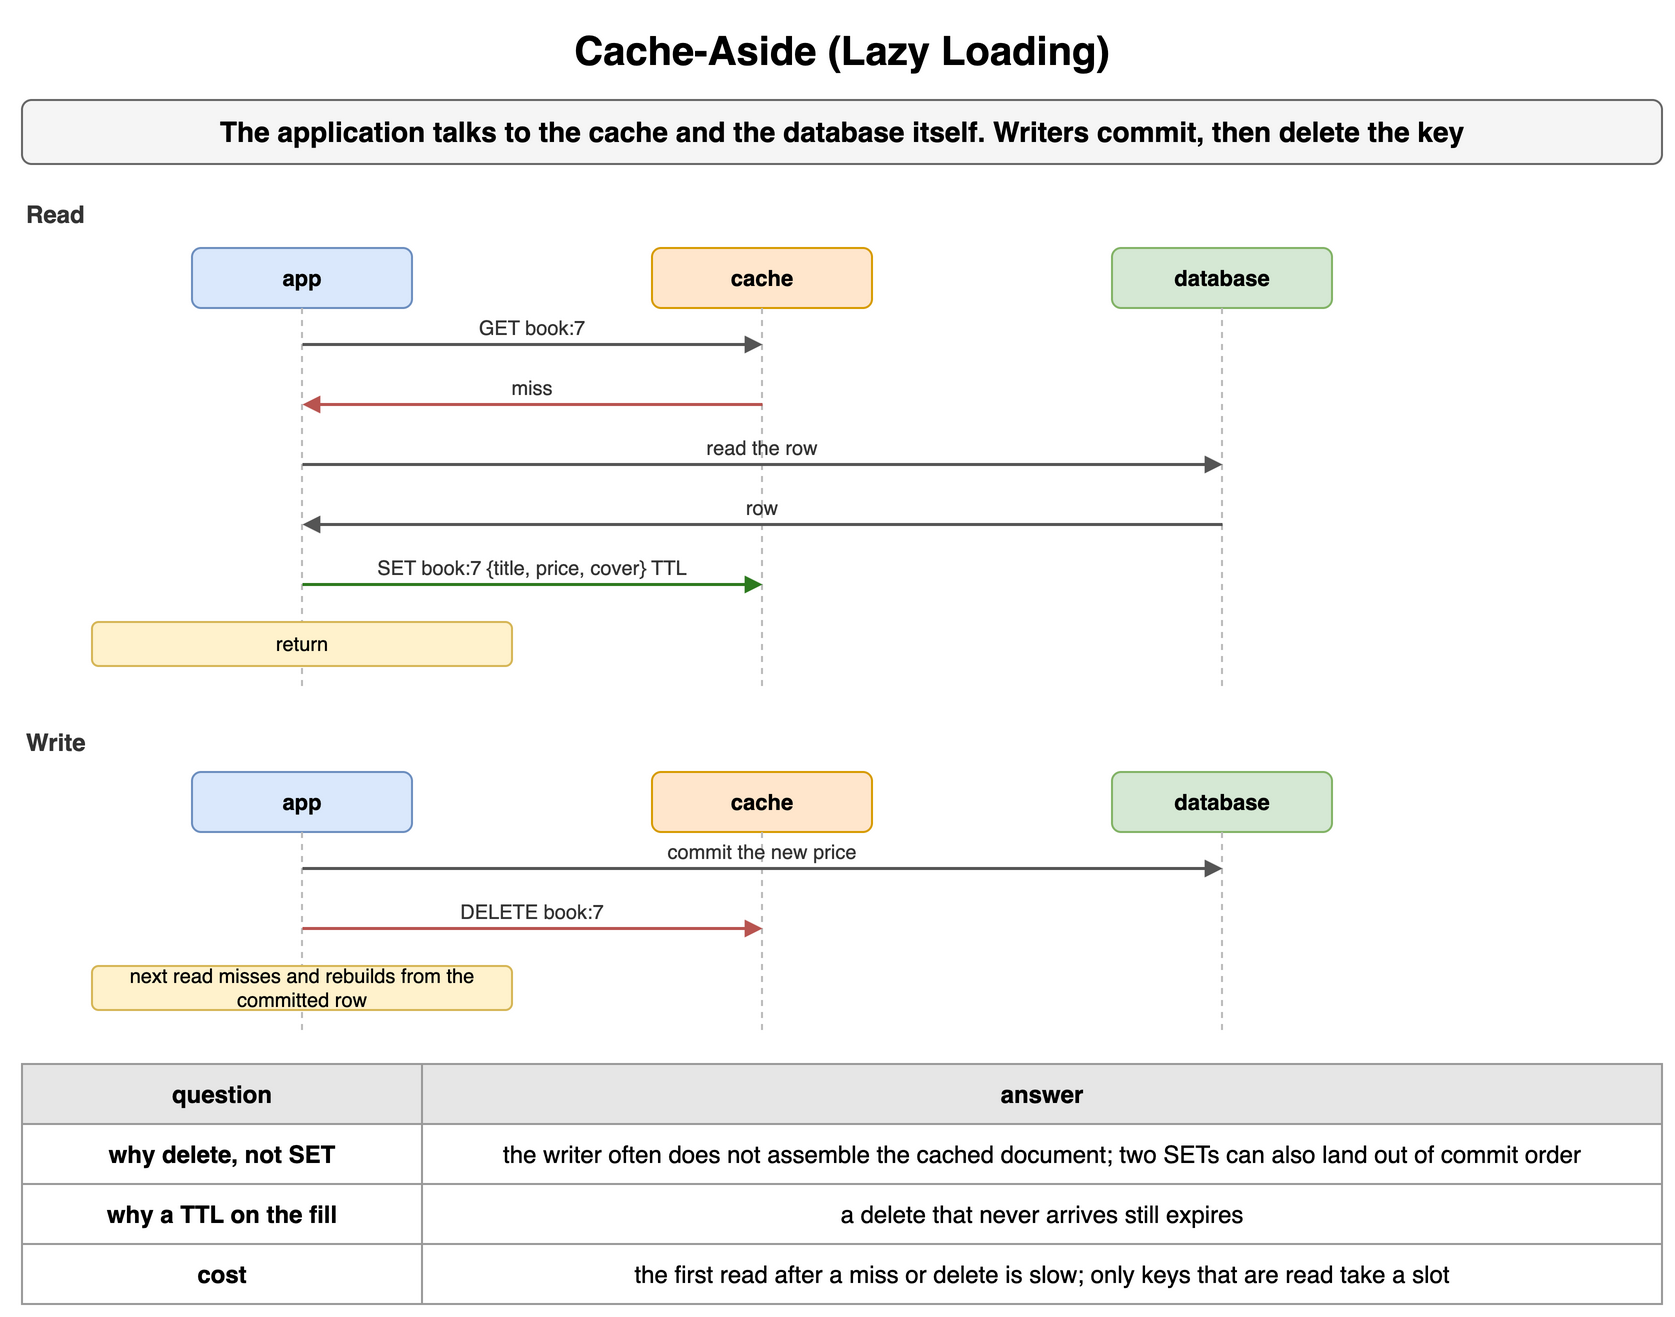

The diagram above was exported from draw.io. Its source (the exported page's mxGraphModel, read from the mxfile embedded in the PNG):
<mxGraphModel dx="900" dy="672" grid="1" gridSize="10" guides="1" tooltips="1" connect="1" arrows="1" fold="1" page="1" pageScale="1" pageWidth="900" pageHeight="672" math="0" shadow="0">
  <root>
    <mxCell id="0" />
    <mxCell id="1" parent="0" />
    <mxCell id="k41" value="Cache-Aside (Lazy Loading)" style="text;html=1;align=center;verticalAlign=middle;whiteSpace=wrap;fontSize=20;fontStyle=1;" vertex="1" parent="1">
      <mxGeometry x="40" y="10" width="820" height="30" as="geometry" />
    </mxCell>
    <mxCell id="k42" value="The application talks to the cache and the database itself. Writers commit, then delete the key" style="rounded=1;whiteSpace=wrap;html=1;fillColor=#f5f5f5;strokeColor=#666666;fontStyle=1;fontSize=14;" vertex="1" parent="1">
      <mxGeometry x="40" y="50" width="820" height="32" as="geometry" />
    </mxCell>
    <mxCell id="k43" value="Read" style="text;html=1;whiteSpace=wrap;fontSize=11;align=left;verticalAlign=middle;fontSize=12;fontColor=#333333;fontStyle=1;" vertex="1" parent="1">
      <mxGeometry x="40" y="98" width="200" height="18" as="geometry" />
    </mxCell>
    <mxCell id="k44" value="app" style="rounded=1;whiteSpace=wrap;html=1;fillColor=#dae8fc;strokeColor=#6c8ebf;fontSize=11;align=center;fontStyle=1;" vertex="1" parent="1">
      <mxGeometry x="125.0" y="124" width="110" height="30" as="geometry" />
    </mxCell>
    <mxCell id="k45" value="cache" style="rounded=1;whiteSpace=wrap;html=1;fillColor=#ffe6cc;strokeColor=#d79b00;fontSize=11;align=center;fontStyle=1;" vertex="1" parent="1">
      <mxGeometry x="355.0" y="124" width="110" height="30" as="geometry" />
    </mxCell>
    <mxCell id="k46" value="database" style="rounded=1;whiteSpace=wrap;html=1;fillColor=#d5e8d4;strokeColor=#82b366;fontSize=11;align=center;fontStyle=1;" vertex="1" parent="1">
      <mxGeometry x="585.0" y="124" width="110" height="30" as="geometry" />
    </mxCell>
    <mxCell id="k47" value="" style="endArrow=none;html=1;strokeColor=#bbbbbb;dashed=1;" edge="1" parent="1">
      <mxGeometry relative="1" as="geometry">
        <mxPoint x="180" y="154" as="sourcePoint" />
        <mxPoint x="180" y="346" as="targetPoint" />
      </mxGeometry>
    </mxCell>
    <mxCell id="k48" value="" style="endArrow=none;html=1;strokeColor=#bbbbbb;dashed=1;" edge="1" parent="1">
      <mxGeometry relative="1" as="geometry">
        <mxPoint x="410" y="154" as="sourcePoint" />
        <mxPoint x="410" y="346" as="targetPoint" />
      </mxGeometry>
    </mxCell>
    <mxCell id="k49" value="" style="endArrow=none;html=1;strokeColor=#bbbbbb;dashed=1;" edge="1" parent="1">
      <mxGeometry relative="1" as="geometry">
        <mxPoint x="640" y="154" as="sourcePoint" />
        <mxPoint x="640" y="346" as="targetPoint" />
      </mxGeometry>
    </mxCell>
    <mxCell id="k410" value="" style="endArrow=block;endSize=6;html=1;strokeWidth=1.5;strokeColor=#555555;fontSize=11;labelBackgroundColor=#ffffff;endSize=5;" edge="1" parent="1">
      <mxGeometry relative="1" as="geometry">
        <mxPoint x="180" y="172" as="sourcePoint" />
        <mxPoint x="410" y="172" as="targetPoint" />
      </mxGeometry>
    </mxCell>
    <mxCell id="k411" value="GET book:7" style="text;html=1;whiteSpace=wrap;fontSize=11;align=center;verticalAlign=middle;fontSize=10;fontColor=#333333;" vertex="1" parent="1">
      <mxGeometry x="184" y="156" width="222" height="15" as="geometry" />
    </mxCell>
    <mxCell id="k412" value="" style="endArrow=block;endSize=6;html=1;strokeWidth=1.5;strokeColor=#b85450;fontSize=11;labelBackgroundColor=#ffffff;fontColor=#b85450;endSize=5;" edge="1" parent="1">
      <mxGeometry relative="1" as="geometry">
        <mxPoint x="410" y="202" as="sourcePoint" />
        <mxPoint x="180" y="202" as="targetPoint" />
      </mxGeometry>
    </mxCell>
    <mxCell id="k413" value="miss" style="text;html=1;whiteSpace=wrap;fontSize=11;align=center;verticalAlign=middle;fontSize=10;fontColor=#333333;" vertex="1" parent="1">
      <mxGeometry x="184" y="186" width="222" height="15" as="geometry" />
    </mxCell>
    <mxCell id="k414" value="" style="endArrow=block;endSize=6;html=1;strokeWidth=1.5;strokeColor=#555555;fontSize=11;labelBackgroundColor=#ffffff;endSize=5;" edge="1" parent="1">
      <mxGeometry relative="1" as="geometry">
        <mxPoint x="180" y="232" as="sourcePoint" />
        <mxPoint x="640" y="232" as="targetPoint" />
      </mxGeometry>
    </mxCell>
    <mxCell id="k415" value="read the row" style="text;html=1;whiteSpace=wrap;fontSize=11;align=center;verticalAlign=middle;fontSize=10;fontColor=#333333;" vertex="1" parent="1">
      <mxGeometry x="184" y="216" width="452" height="15" as="geometry" />
    </mxCell>
    <mxCell id="k416" value="" style="endArrow=block;endSize=6;html=1;strokeWidth=1.5;strokeColor=#555555;fontSize=11;labelBackgroundColor=#ffffff;endSize=5;" edge="1" parent="1">
      <mxGeometry relative="1" as="geometry">
        <mxPoint x="640" y="262" as="sourcePoint" />
        <mxPoint x="180" y="262" as="targetPoint" />
      </mxGeometry>
    </mxCell>
    <mxCell id="k417" value="row" style="text;html=1;whiteSpace=wrap;fontSize=11;align=center;verticalAlign=middle;fontSize=10;fontColor=#333333;" vertex="1" parent="1">
      <mxGeometry x="184" y="246" width="452" height="15" as="geometry" />
    </mxCell>
    <mxCell id="k418" value="" style="endArrow=block;endSize=6;html=1;strokeWidth=1.5;strokeColor=#2d7a1f;fontSize=11;labelBackgroundColor=#ffffff;fontColor=#2d7a1f;endSize=5;" edge="1" parent="1">
      <mxGeometry relative="1" as="geometry">
        <mxPoint x="180" y="292" as="sourcePoint" />
        <mxPoint x="410" y="292" as="targetPoint" />
      </mxGeometry>
    </mxCell>
    <mxCell id="k419" value="SET book:7 {title, price, cover} TTL" style="text;html=1;whiteSpace=wrap;fontSize=11;align=center;verticalAlign=middle;fontSize=10;fontColor=#333333;" vertex="1" parent="1">
      <mxGeometry x="184" y="276" width="222" height="15" as="geometry" />
    </mxCell>
    <mxCell id="k420" value="return" style="rounded=1;whiteSpace=wrap;html=1;fillColor=#fff2cc;strokeColor=#d6b656;fontSize=10;align=center;" vertex="1" parent="1">
      <mxGeometry x="75.0" y="311" width="210" height="22" as="geometry" />
    </mxCell>
    <mxCell id="k421" value="Write" style="text;html=1;whiteSpace=wrap;fontSize=11;align=left;verticalAlign=middle;fontSize=12;fontColor=#333333;fontStyle=1;" vertex="1" parent="1">
      <mxGeometry x="40" y="362" width="200" height="18" as="geometry" />
    </mxCell>
    <mxCell id="k422" value="app" style="rounded=1;whiteSpace=wrap;html=1;fillColor=#dae8fc;strokeColor=#6c8ebf;fontSize=11;align=center;fontStyle=1;" vertex="1" parent="1">
      <mxGeometry x="125.0" y="386" width="110" height="30" as="geometry" />
    </mxCell>
    <mxCell id="k423" value="cache" style="rounded=1;whiteSpace=wrap;html=1;fillColor=#ffe6cc;strokeColor=#d79b00;fontSize=11;align=center;fontStyle=1;" vertex="1" parent="1">
      <mxGeometry x="355.0" y="386" width="110" height="30" as="geometry" />
    </mxCell>
    <mxCell id="k424" value="database" style="rounded=1;whiteSpace=wrap;html=1;fillColor=#d5e8d4;strokeColor=#82b366;fontSize=11;align=center;fontStyle=1;" vertex="1" parent="1">
      <mxGeometry x="585.0" y="386" width="110" height="30" as="geometry" />
    </mxCell>
    <mxCell id="k425" value="" style="endArrow=none;html=1;strokeColor=#bbbbbb;dashed=1;" edge="1" parent="1">
      <mxGeometry relative="1" as="geometry">
        <mxPoint x="180" y="416" as="sourcePoint" />
        <mxPoint x="180" y="518" as="targetPoint" />
      </mxGeometry>
    </mxCell>
    <mxCell id="k426" value="" style="endArrow=none;html=1;strokeColor=#bbbbbb;dashed=1;" edge="1" parent="1">
      <mxGeometry relative="1" as="geometry">
        <mxPoint x="410" y="416" as="sourcePoint" />
        <mxPoint x="410" y="518" as="targetPoint" />
      </mxGeometry>
    </mxCell>
    <mxCell id="k427" value="" style="endArrow=none;html=1;strokeColor=#bbbbbb;dashed=1;" edge="1" parent="1">
      <mxGeometry relative="1" as="geometry">
        <mxPoint x="640" y="416" as="sourcePoint" />
        <mxPoint x="640" y="518" as="targetPoint" />
      </mxGeometry>
    </mxCell>
    <mxCell id="k428" value="" style="endArrow=block;endSize=6;html=1;strokeWidth=1.5;strokeColor=#555555;fontSize=11;labelBackgroundColor=#ffffff;endSize=5;" edge="1" parent="1">
      <mxGeometry relative="1" as="geometry">
        <mxPoint x="180" y="434" as="sourcePoint" />
        <mxPoint x="640" y="434" as="targetPoint" />
      </mxGeometry>
    </mxCell>
    <mxCell id="k429" value="commit the new price" style="text;html=1;whiteSpace=wrap;fontSize=11;align=center;verticalAlign=middle;fontSize=10;fontColor=#333333;" vertex="1" parent="1">
      <mxGeometry x="184" y="418" width="452" height="15" as="geometry" />
    </mxCell>
    <mxCell id="k430" value="" style="endArrow=block;endSize=6;html=1;strokeWidth=1.5;strokeColor=#b85450;fontSize=11;labelBackgroundColor=#ffffff;fontColor=#b85450;endSize=5;" edge="1" parent="1">
      <mxGeometry relative="1" as="geometry">
        <mxPoint x="180" y="464" as="sourcePoint" />
        <mxPoint x="410" y="464" as="targetPoint" />
      </mxGeometry>
    </mxCell>
    <mxCell id="k431" value="DELETE book:7" style="text;html=1;whiteSpace=wrap;fontSize=11;align=center;verticalAlign=middle;fontSize=10;fontColor=#333333;" vertex="1" parent="1">
      <mxGeometry x="184" y="448" width="222" height="15" as="geometry" />
    </mxCell>
    <mxCell id="k432" value="next read misses and rebuilds from the committed row" style="rounded=1;whiteSpace=wrap;html=1;fillColor=#fff2cc;strokeColor=#d6b656;fontSize=10;align=center;" vertex="1" parent="1">
      <mxGeometry x="75.0" y="483" width="210" height="22" as="geometry" />
    </mxCell>
    <mxCell id="k433" value="question" style="whiteSpace=wrap;html=1;fillColor=#e6e6e6;strokeColor=#999999;fontStyle=1;fontSize=12;" vertex="1" parent="1">
      <mxGeometry x="40" y="532" width="200" height="30" as="geometry" />
    </mxCell>
    <mxCell id="k434" value="answer" style="whiteSpace=wrap;html=1;fillColor=#e6e6e6;strokeColor=#999999;fontStyle=1;fontSize=12;" vertex="1" parent="1">
      <mxGeometry x="240" y="532" width="620" height="30" as="geometry" />
    </mxCell>
    <mxCell id="k435" value="why delete, not SET" style="whiteSpace=wrap;html=1;strokeColor=#999999;fontSize=12;fillColor=#ffffff;fontStyle=1;" vertex="1" parent="1">
      <mxGeometry x="40" y="562" width="200" height="30" as="geometry" />
    </mxCell>
    <mxCell id="k436" value="the writer often does not assemble the cached document; two SETs can also land out of commit order" style="whiteSpace=wrap;html=1;strokeColor=#999999;fontSize=12;fillColor=#ffffff;" vertex="1" parent="1">
      <mxGeometry x="240" y="562" width="620" height="30" as="geometry" />
    </mxCell>
    <mxCell id="k437" value="why a TTL on the fill" style="whiteSpace=wrap;html=1;strokeColor=#999999;fontSize=12;fillColor=#ffffff;fontStyle=1;" vertex="1" parent="1">
      <mxGeometry x="40" y="592" width="200" height="30" as="geometry" />
    </mxCell>
    <mxCell id="k438" value="a delete that never arrives still expires" style="whiteSpace=wrap;html=1;strokeColor=#999999;fontSize=12;fillColor=#ffffff;" vertex="1" parent="1">
      <mxGeometry x="240" y="592" width="620" height="30" as="geometry" />
    </mxCell>
    <mxCell id="k439" value="cost" style="whiteSpace=wrap;html=1;strokeColor=#999999;fontSize=12;fillColor=#ffffff;fontStyle=1;" vertex="1" parent="1">
      <mxGeometry x="40" y="622" width="200" height="30" as="geometry" />
    </mxCell>
    <mxCell id="k440" value="the first read after a miss or delete is slow; only keys that are read take a slot" style="whiteSpace=wrap;html=1;strokeColor=#999999;fontSize=12;fillColor=#ffffff;" vertex="1" parent="1">
      <mxGeometry x="240" y="622" width="620" height="30" as="geometry" />
    </mxCell>
  </root>
</mxGraphModel>